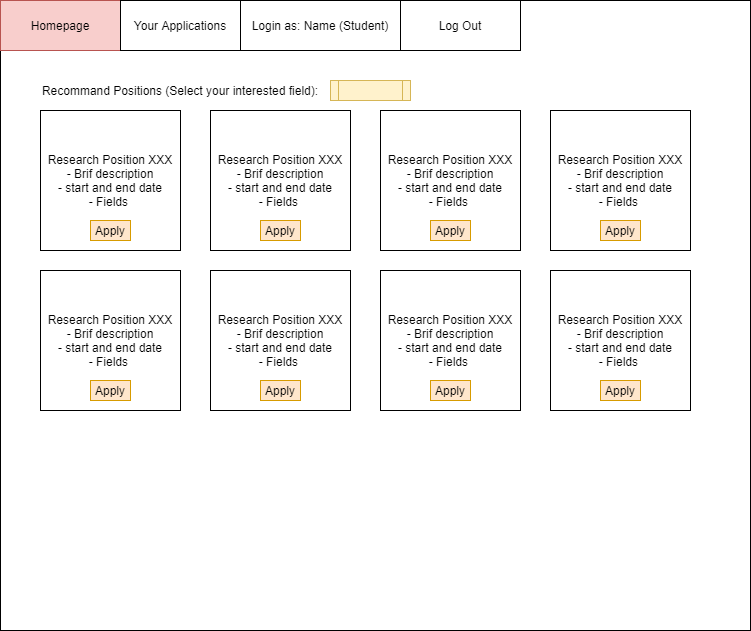

The diagram above was exported from draw.io. Its source (the exported page's mxGraphModel, read from the mxfile embedded in the PNG):
<mxGraphModel dx="1422" dy="800" grid="1" gridSize="10" guides="1" tooltips="1" connect="1" arrows="1" fold="1" page="1" pageScale="1" pageWidth="827" pageHeight="1169" math="0" shadow="0">
  <root>
    <mxCell id="0" />
    <mxCell id="1" parent="0" />
    <mxCell id="k9k3dU2PyxjIyi9CSpb5-1" value="" style="rounded=0;whiteSpace=wrap;html=1;" vertex="1" parent="1">
      <mxGeometry x="40" y="70" width="750" height="630" as="geometry" />
    </mxCell>
    <mxCell id="k9k3dU2PyxjIyi9CSpb5-2" value="Homepage" style="rounded=0;whiteSpace=wrap;html=1;fillColor=#f8cecc;strokeColor=#b85450;" vertex="1" parent="1">
      <mxGeometry x="40" y="70" width="120" height="50" as="geometry" />
    </mxCell>
    <mxCell id="k9k3dU2PyxjIyi9CSpb5-3" value="Your Applications" style="rounded=0;whiteSpace=wrap;html=1;" vertex="1" parent="1">
      <mxGeometry x="160" y="70" width="120" height="50" as="geometry" />
    </mxCell>
    <mxCell id="k9k3dU2PyxjIyi9CSpb5-5" value="Login as: Name (Student)" style="rounded=0;whiteSpace=wrap;html=1;" vertex="1" parent="1">
      <mxGeometry x="280" y="70" width="160" height="50" as="geometry" />
    </mxCell>
    <mxCell id="k9k3dU2PyxjIyi9CSpb5-12" value="Research Position XXX&lt;br&gt;- Brif description&lt;br&gt;- start and end date&lt;br&gt;- Fields&amp;nbsp;" style="rounded=0;whiteSpace=wrap;html=1;align=center;" vertex="1" parent="1">
      <mxGeometry x="80" y="180" width="140" height="140" as="geometry" />
    </mxCell>
    <mxCell id="k9k3dU2PyxjIyi9CSpb5-14" value="Apply" style="rounded=0;whiteSpace=wrap;html=1;align=center;fillColor=#ffe6cc;strokeColor=#d79b00;" vertex="1" parent="1">
      <mxGeometry x="130" y="290" width="40" height="20" as="geometry" />
    </mxCell>
    <mxCell id="k9k3dU2PyxjIyi9CSpb5-23" value="Research Position XXX&lt;br&gt;- Brif description&lt;br&gt;- start and end date&lt;br&gt;- Fields&amp;nbsp;" style="rounded=0;whiteSpace=wrap;html=1;align=center;" vertex="1" parent="1">
      <mxGeometry x="250" y="180" width="140" height="140" as="geometry" />
    </mxCell>
    <mxCell id="k9k3dU2PyxjIyi9CSpb5-24" value="Research Position XXX&lt;br&gt;- Brif description&lt;br&gt;- start and end date&lt;br&gt;- Fields&amp;nbsp;" style="rounded=0;whiteSpace=wrap;html=1;align=center;" vertex="1" parent="1">
      <mxGeometry x="420" y="180" width="140" height="140" as="geometry" />
    </mxCell>
    <mxCell id="k9k3dU2PyxjIyi9CSpb5-25" value="Research Position XXX&lt;br&gt;- Brif description&lt;br&gt;- start and end date&lt;br&gt;- Fields&amp;nbsp;" style="rounded=0;whiteSpace=wrap;html=1;align=center;" vertex="1" parent="1">
      <mxGeometry x="590" y="180" width="140" height="140" as="geometry" />
    </mxCell>
    <mxCell id="k9k3dU2PyxjIyi9CSpb5-26" value="Research Position XXX&lt;br&gt;- Brif description&lt;br&gt;- start and end date&lt;br&gt;- Fields&amp;nbsp;" style="rounded=0;whiteSpace=wrap;html=1;align=center;" vertex="1" parent="1">
      <mxGeometry x="80" y="340" width="140" height="140" as="geometry" />
    </mxCell>
    <mxCell id="k9k3dU2PyxjIyi9CSpb5-27" value="Research Position XXX&lt;br&gt;- Brif description&lt;br&gt;- start and end date&lt;br&gt;- Fields&amp;nbsp;" style="rounded=0;whiteSpace=wrap;html=1;align=center;" vertex="1" parent="1">
      <mxGeometry x="250" y="340" width="140" height="140" as="geometry" />
    </mxCell>
    <mxCell id="k9k3dU2PyxjIyi9CSpb5-28" value="Research Position XXX&lt;br&gt;- Brif description&lt;br&gt;- start and end date&lt;br&gt;- Fields&amp;nbsp;" style="rounded=0;whiteSpace=wrap;html=1;align=center;" vertex="1" parent="1">
      <mxGeometry x="420" y="340" width="140" height="140" as="geometry" />
    </mxCell>
    <mxCell id="k9k3dU2PyxjIyi9CSpb5-29" value="Research Position XXX&lt;br&gt;- Brif description&lt;br&gt;- start and end date&lt;br&gt;- Fields&amp;nbsp;" style="rounded=0;whiteSpace=wrap;html=1;align=center;" vertex="1" parent="1">
      <mxGeometry x="590" y="340" width="140" height="140" as="geometry" />
    </mxCell>
    <mxCell id="k9k3dU2PyxjIyi9CSpb5-31" value="Apply" style="rounded=0;whiteSpace=wrap;html=1;align=center;fillColor=#ffe6cc;strokeColor=#d79b00;" vertex="1" parent="1">
      <mxGeometry x="300" y="290" width="40" height="20" as="geometry" />
    </mxCell>
    <mxCell id="k9k3dU2PyxjIyi9CSpb5-32" value="Apply" style="rounded=0;whiteSpace=wrap;html=1;align=center;fillColor=#ffe6cc;strokeColor=#d79b00;" vertex="1" parent="1">
      <mxGeometry x="130" y="450" width="40" height="20" as="geometry" />
    </mxCell>
    <mxCell id="k9k3dU2PyxjIyi9CSpb5-33" value="Apply" style="rounded=0;whiteSpace=wrap;html=1;align=center;fillColor=#ffe6cc;strokeColor=#d79b00;" vertex="1" parent="1">
      <mxGeometry x="300" y="450" width="40" height="20" as="geometry" />
    </mxCell>
    <mxCell id="k9k3dU2PyxjIyi9CSpb5-34" value="Apply" style="rounded=0;whiteSpace=wrap;html=1;align=center;fillColor=#ffe6cc;strokeColor=#d79b00;" vertex="1" parent="1">
      <mxGeometry x="470" y="290" width="40" height="20" as="geometry" />
    </mxCell>
    <mxCell id="k9k3dU2PyxjIyi9CSpb5-35" value="Apply" style="rounded=0;whiteSpace=wrap;html=1;align=center;fillColor=#ffe6cc;strokeColor=#d79b00;" vertex="1" parent="1">
      <mxGeometry x="470" y="450" width="40" height="20" as="geometry" />
    </mxCell>
    <mxCell id="k9k3dU2PyxjIyi9CSpb5-36" value="Apply" style="rounded=0;whiteSpace=wrap;html=1;align=center;fillColor=#ffe6cc;strokeColor=#d79b00;" vertex="1" parent="1">
      <mxGeometry x="640" y="290" width="40" height="20" as="geometry" />
    </mxCell>
    <mxCell id="k9k3dU2PyxjIyi9CSpb5-37" value="Apply" style="rounded=0;whiteSpace=wrap;html=1;align=center;fillColor=#ffe6cc;strokeColor=#d79b00;" vertex="1" parent="1">
      <mxGeometry x="640" y="450" width="40" height="20" as="geometry" />
    </mxCell>
    <mxCell id="k9k3dU2PyxjIyi9CSpb5-38" value="Log Out" style="rounded=0;whiteSpace=wrap;html=1;" vertex="1" parent="1">
      <mxGeometry x="440" y="70" width="120" height="50" as="geometry" />
    </mxCell>
    <mxCell id="k9k3dU2PyxjIyi9CSpb5-41" value="" style="shape=process;whiteSpace=wrap;html=1;backgroundOutline=1;align=center;fillColor=#fff2cc;strokeColor=#d6b656;" vertex="1" parent="1">
      <mxGeometry x="370" y="150" width="80" height="20" as="geometry" />
    </mxCell>
    <UserObject label="Recommand Positions (Select your interested field):" placeholders="1" name="Variable" id="k9k3dU2PyxjIyi9CSpb5-42">
      <mxCell style="text;html=1;strokeColor=none;fillColor=none;align=center;verticalAlign=middle;whiteSpace=wrap;overflow=hidden;" vertex="1" parent="1">
        <mxGeometry x="60" y="150" width="320" height="20" as="geometry" />
      </mxCell>
    </UserObject>
  </root>
</mxGraphModel>